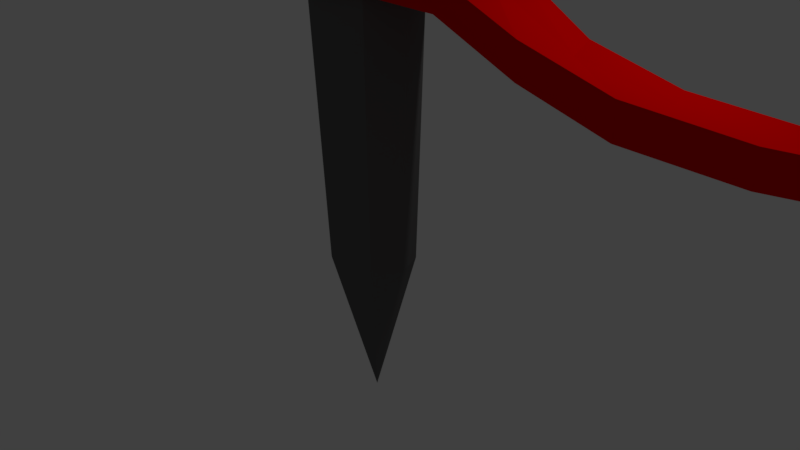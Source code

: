 # Source: Dog_Lead.blend  (saved by Blender 2.77.0; exported with 4.5.12 LTS)
import bpy
from mathutils import Matrix  # noqa: F401  (used for matrix-valued properties, if any)

bpy.ops.wm.read_factory_settings(use_empty=True)
scene = bpy.context.scene
scene.name = 'Scene'

# ---- collections
col_collection_1 = bpy.data.collections.new('Collection 1'); scene.collection.children.link(col_collection_1)

# ---- materials (node trees are filled in below, after node groups)
mat_material_001 = bpy.data.materials.new('Material.001')
mat_material_001.alpha_threshold = 0.0
mat_material_001.use_transparent_shadow = False
mat_material_001.diffuse_color = (0.8, 0.0, 0.0, 1.0)
mat_material_001.roughness = 0.5
mat_material_002 = bpy.data.materials.new('Material.002')
mat_material_002.alpha_threshold = 0.0
mat_material_002.use_transparent_shadow = False
mat_material_002.diffuse_color = (0.1193, 0.1193, 0.1193, 1.0)
mat_material_002.roughness = 0.5

# ---- material node trees

# ---- world
world_world = bpy.data.worlds.new('World'); scene.world = world_world
world_world.color = (0.05088, 0.05088, 0.05088)
world_world.use_sun_shadow = False
world_world.sun_shadow_jitter_overblur = 0.0
world_world.cycles.sampling_method = 'MANUAL'

# ---- cameras
cam_camera = bpy.data.cameras.new('Camera')
cam_camera.clip_end = 100.0
cam_camera.lens = 35.0
cam_camera.sensor_width = 32.0
cam_camera.sensor_height = 18.0
cam_camera.ortho_scale = 7.314
cam_camera.dof.focus_distance = 0.0
cam_camera.dof.aperture_fstop = 128.0

# ---- lights
light_lamp = bpy.data.lights.new('Lamp', 'POINT')
light_lamp.transmission_factor = 0.0
light_lamp.cutoff_distance = 30.0
light_lamp.energy = 100.0
light_lamp.shadow_buffer_clip_start = 1.001
light_lamp.shadow_soft_size = 0.1
light_lamp.shadow_maximum_resolution = 0.006
light_lamp.use_absolute_resolution = True

# ---- meshes
me_cylinder = bpy.data.meshes.new('Cylinder')
me_cylinder.from_pydata([(0.0, 7.451e-09, -2.032), (0.0, 0.5436, -0.04064), (-0.6612, 1.202e-08, 3.288), (0.3844, 0.3844, -0.0413), (-0.4676, -0.4676, 3.284), (0.5436, -2.036e-08, -0.04182), (0.0, -0.6612, 3.274), (0.3844, -0.3844, -0.0413), (0.4676, -0.4676, 3.266), (0.0, -0.5436, -0.03775), (0.6612, -2.477e-08, 3.256), (-0.3844, -0.3844, -0.03501), (0.4676, 0.4676, 3.258), (-0.5436, 9.883e-09, -0.03421), (0.0, 0.6612, 3.267), (-0.3844, 0.3844, -0.03721), (-0.4676, 0.4676, 3.278), (-0.6612, 1.202e-08, 4.462), (-0.4676, -0.4676, 4.458), (0.0, -0.6612, 4.449), (0.4676, -0.4676, 4.441), (0.6612, -2.477e-08, 4.437), (0.4676, 0.4676, 4.438), (0.0, 0.6612, 4.443), (-0.4676, 0.4676, 4.453), (-0.8534, 1.443e-08, 4.69), (-0.6035, -0.6035, 4.687), (0.0, -0.8534, 4.681), (0.6035, -0.6035, 4.674), (0.8534, -3.305e-08, 4.669), (0.6035, 0.6035, 4.671), (0.0, 0.8534, 4.675), (-0.6035, 0.6035, 4.682), (-1.228, 1.096e-08, 4.814), (-0.8681, -0.8681, 4.812), (0.0, -1.228, 4.806), (0.8681, -0.8681, 4.8), (1.228, -5.734e-08, 4.796), (0.8681, 0.8681, 4.797), (0.0, 1.228, 4.801), (-0.8681, 0.8681, 4.807), (-1.228, 1.096e-08, 5.164), (-0.8681, -0.8681, 5.163), (0.0, -1.228, 5.158), (0.8681, -0.8681, 5.153), (1.228, -5.734e-08, 5.149), (0.8681, 0.8681, 5.15), (0.0, 1.228, 5.154), (-0.8681, 0.8681, 5.159), (-0.4676, -0.4676, 3.478), (-0.4676, -0.4676, 3.868), (-0.6612, 1.202e-08, 3.873), (-0.6612, 1.202e-08, 3.483), (0.4676, 0.4676, 3.448), (0.4676, 0.4676, 3.838), (0.6612, -2.477e-08, 3.836), (0.6612, -2.477e-08, 3.446), (0.4676, -0.4676, 3.456), (0.4676, -0.4676, 3.846), (0.0, -0.6612, 3.857), (0.0, -0.6612, 3.467), (-0.4676, 0.4676, 3.862), (-0.4676, 0.4676, 3.472), (0.0, 0.6612, 3.85), (0.0, 0.6612, 3.46), (-0.553, -0.553, 3.479), (-0.553, -0.553, 3.869), (-0.7821, 1.286e-08, 3.874), (-0.7821, 1.286e-08, 3.484), (0.553, 0.553, 3.444), (0.553, 0.553, 3.834), (0.7821, -3.066e-08, 3.832), (0.7821, -3.066e-08, 3.442), (0.553, -0.553, 3.452), (0.553, -0.553, 3.842), (0.0, -0.7821, 3.858), (0.0, -0.7821, 3.468), (-0.553, 0.553, 3.863), (-0.553, 0.553, 3.473), (0.0, 0.7821, 3.851), (0.0, 0.7821, 3.461), (21.61, -6.355, 0.2541), (21.61, -6.355, 0.644), (20.5, -9.101, 0.644), (20.5, -9.101, 0.2541), (20.73, -5.684, 0.2541), (20.73, -5.684, 0.644), (1.591, -0.553, 3.42), (2.629, -0.553, 2.971), (3.666, -0.5142, 2.659), (4.697, -0.003623, 2.388), (5.76, 0.9778, 2.096), (6.919, 2.282, 1.79), (8.239, 3.763, 1.472), (9.764, 5.279, 1.144), (11.51, 6.566, 0.8211), (13.37, 7.301, 0.5244), (15.18, 7.536, 0.2541), (16.9, 7.329, 0.2541), (18.49, 6.725, 0.2541), (19.89, 5.772, 0.2541), (21.05, 4.536, 0.2541), (21.93, 3.105, 0.2541), (22.49, 1.582, 0.2541), (22.74, 0.06416, 0.2541), (22.71, -1.371, 0.2541), (22.42, -2.672, 0.2541), (21.95, -3.817, 0.2541), (21.36, -4.812, 0.2541), (21.36, -4.812, 0.644), (21.95, -3.817, 0.644), (22.42, -2.672, 0.644), (22.71, -1.371, 0.644), (22.74, 0.06416, 0.644), (22.49, 1.582, 0.644), (21.93, 3.105, 0.644), (21.05, 4.536, 0.644), (19.89, 5.772, 0.644), (18.49, 6.725, 0.644), (16.9, 7.329, 0.644), (15.18, 7.536, 0.644), (13.37, 7.301, 0.9145), (11.51, 6.566, 1.211), (9.764, 5.279, 1.534), (8.239, 3.763, 1.863), (6.919, 2.282, 2.181), (5.76, 0.9778, 2.487), (4.697, -0.003626, 2.78), (3.666, -0.5142, 3.053), (2.629, -0.553, 3.366), (1.591, -0.553, 3.81), (1.591, 0.553, 3.799), (2.629, 0.553, 3.165), (3.668, 0.5919, 2.877), (4.728, 1.102, 2.621), (5.85, 2.08, 2.343), (7.096, 3.374, 2.042), (8.524, 4.832, 1.729), (10.17, 6.299, 1.412), (12.05, 7.382, 1.109), (13.97, 7.94, 0.8989), (15.85, 8.032, 0.644), (17.65, 7.698, 0.644), (19.32, 6.969, 0.644), (20.8, 5.889, 0.644), (22.02, 4.527, 0.644), (22.94, 2.982, 0.644), (23.53, 1.362, 0.644), (23.79, -0.2418, 0.644), (23.73, -1.761, 0.644), (23.4, -3.188, 0.644), (22.88, -4.423, 0.644), (22.25, -5.468, 0.644), (22.25, -5.468, 0.2541), (22.88, -4.423, 0.2541), (23.4, -3.188, 0.2541), (23.73, -1.761, 0.2541), (23.79, -0.2418, 0.2541), (23.53, 1.362, 0.2541), (22.94, 2.982, 0.2541), (22.02, 4.527, 0.2541), (20.8, 5.889, 0.2541), (19.32, 6.969, 0.2541), (17.65, 7.698, 0.2541), (15.85, 8.032, 0.2541), (13.97, 7.94, 0.5089), (12.05, 7.382, 0.7192), (10.17, 6.299, 1.021), (8.524, 4.832, 1.338), (7.096, 3.374, 1.651), (5.85, 2.08, 1.952), (4.728, 1.102, 2.229), (3.668, 0.5919, 2.485), (2.629, 0.553, 2.771), (1.591, 0.553, 3.409), (21.67, -5.33, 0.644), (22.28, -4.329, 0.644), (22.78, -3.175, 0.644), (23.1, -1.865, 0.644), (23.17, -0.4186, 0.644), (22.95, 1.124, 0.644), (22.42, 2.695, 0.644), (21.56, 4.197, 0.644), (20.42, 5.523, 0.644), (19.02, 6.578, 0.644), (17.44, 7.291, 0.644), (15.71, 7.613, 0.644), (13.9, 7.507, 0.8338), (12.03, 6.925, 1.12), (10.22, 5.808, 1.433), (8.63, 4.337, 1.758), (7.248, 2.879, 2.073), (6.039, 1.58, 2.373), (4.943, 0.5879, 2.654), (3.896, 0.05192, 2.917), (2.858, -3.809e-08, 3.153), (1.82, -3.438e-08, 3.699), (21.67, -5.33, 0.2541), (22.28, -4.329, 0.2541), (22.78, -3.175, 0.2541), (23.1, -1.865, 0.2541), (23.17, -0.4186, 0.2541), (22.95, 1.124, 0.2541), (22.42, 2.695, 0.2541), (21.56, 4.197, 0.2541), (20.42, 5.523, 0.2541), (19.02, 6.578, 0.2541), (17.44, 7.291, 0.2541), (15.71, 7.613, 0.2541), (13.9, 7.507, 0.4439), (12.03, 6.925, 0.7302), (10.22, 5.808, 1.043), (8.63, 4.337, 1.368), (7.248, 2.879, 1.682), (6.039, 1.58, 1.982), (4.943, 0.5879, 2.262), (3.896, 0.05192, 2.524), (2.858, -3.809e-08, 2.759), (1.82, -3.438e-08, 3.286), (20.95, -6.059, 0.644), (21.19, -6.244, 0.644), (21.13, -6.069, 0.644), (21.19, -6.244, 0.2541), (20.95, -6.059, 0.2541), (21.13, -6.069, 0.2541), (18.63, -7.261, 0.2541), (18.63, -7.261, 0.644), (19.06, -7.276, 0.644), (19.06, -7.276, 0.2541), (20.37, -8.69, 0.2541), (20.37, -8.69, 0.644), (19.37, -6.048, 0.644), (19.64, -6.39, 0.644), (19.37, -6.048, 0.2541), (19.64, -6.39, 0.2541), (21.08, -7.734, 0.644), (21.47, -7.919, 0.644), (21.08, -7.734, 0.2541), (21.47, -7.919, 0.2541), (18.99, -8.949, 0.2541), (19.25, -8.611, 0.2541), (19.25, -8.611, 0.644), (18.99, -8.949, 0.644)], [], [(0, 1, 3), (0, 3, 5), (0, 5, 7), (0, 7, 9), (0, 9, 11), (0, 11, 13), (9, 7, 8, 6), (0, 13, 15), (0, 15, 1), (3, 1, 14, 12), (1, 15, 16, 14), (11, 9, 6, 4), (5, 3, 12, 10), (15, 13, 2, 16), (51, 50, 18, 17), (7, 5, 10, 8), (13, 11, 4, 2), (18, 19, 27, 26), (55, 54, 22, 21), (59, 58, 20, 19), (61, 51, 17, 24), (63, 61, 24, 23), (54, 63, 23, 22), (58, 55, 21, 20), (50, 59, 19, 18), (30, 31, 39, 38), (21, 22, 30, 29), (19, 20, 28, 27), (17, 18, 26, 25), (22, 23, 31, 30), (23, 24, 32, 31), (20, 21, 29, 28), (24, 17, 25, 32), (40, 33, 41, 48), (28, 29, 37, 36), (31, 32, 40, 39), (25, 26, 34, 33), (29, 30, 38, 37), (27, 28, 36, 35), (32, 25, 33, 40), (26, 27, 35, 34), (46, 47, 48, 41, 42, 43, 44, 45), (34, 35, 43, 42), (38, 39, 47, 46), (36, 37, 45, 44), (39, 40, 48, 47), (33, 34, 42, 41), (37, 38, 46, 45), (35, 36, 44, 43), (4, 6, 60, 49), (61, 63, 79, 77), (8, 10, 56, 57), (52, 49, 65, 68), (12, 14, 64, 53), (64, 62, 78, 80), (14, 16, 62, 64), (54, 55, 71, 70), (16, 2, 52, 62), (63, 54, 70, 79), (6, 8, 57, 60), (56, 53, 69, 72), (10, 12, 53, 56), (53, 64, 80, 69), (2, 4, 49, 52), (58, 59, 75, 74), (65, 76, 75, 66), (153, 152, 82, 81), (69, 80, 79, 70), (80, 78, 77, 79), (78, 68, 67, 77), (76, 73, 74, 75), (109, 108, 85, 86), (68, 65, 66, 67), (49, 60, 76, 65), (50, 51, 67, 66), (62, 52, 68, 78), (59, 50, 66, 75), (51, 61, 77, 67), (57, 56, 72, 73), (60, 57, 73, 76), (55, 58, 74, 71), (152, 175, 221, 220, 82), (236, 235, 230, 83), (108, 197, 224, 223, 85), (228, 227, 241, 240), (175, 109, 86, 219, 221), (197, 153, 81, 222, 224), (73, 72, 218, 87), (87, 218, 217, 88), (88, 217, 216, 89), (89, 216, 215, 90), (90, 215, 214, 91), (91, 214, 213, 92), (92, 213, 212, 93), (93, 212, 211, 94), (94, 211, 210, 95), (95, 210, 209, 96), (96, 209, 208, 97), (97, 208, 207, 98), (98, 207, 206, 99), (99, 206, 205, 100), (100, 205, 204, 101), (101, 204, 203, 102), (102, 203, 202, 103), (103, 202, 201, 104), (104, 201, 200, 105), (105, 200, 199, 106), (106, 199, 198, 107), (107, 198, 197, 108), (70, 71, 196, 131), (131, 196, 195, 132), (132, 195, 194, 133), (133, 194, 193, 134), (134, 193, 192, 135), (135, 192, 191, 136), (136, 191, 190, 137), (137, 190, 189, 138), (138, 189, 188, 139), (139, 188, 187, 140), (140, 187, 186, 141), (141, 186, 185, 142), (142, 185, 184, 143), (143, 184, 183, 144), (144, 183, 182, 145), (145, 182, 181, 146), (146, 181, 180, 147), (147, 180, 179, 148), (148, 179, 178, 149), (149, 178, 177, 150), (150, 177, 176, 151), (151, 176, 175, 152), (72, 69, 174, 218), (218, 174, 173, 217), (217, 173, 172, 216), (216, 172, 171, 215), (215, 171, 170, 214), (214, 170, 169, 213), (213, 169, 168, 212), (212, 168, 167, 211), (211, 167, 166, 210), (210, 166, 165, 209), (209, 165, 164, 208), (208, 164, 163, 207), (207, 163, 162, 206), (206, 162, 161, 205), (205, 161, 160, 204), (204, 160, 159, 203), (203, 159, 158, 202), (202, 158, 157, 201), (201, 157, 156, 200), (200, 156, 155, 199), (199, 155, 154, 198), (198, 154, 153, 197), (71, 74, 130, 196), (196, 130, 129, 195), (195, 129, 128, 194), (194, 128, 127, 193), (193, 127, 126, 192), (192, 126, 125, 191), (191, 125, 124, 190), (190, 124, 123, 189), (189, 123, 122, 188), (188, 122, 121, 187), (187, 121, 120, 186), (186, 120, 119, 185), (185, 119, 118, 184), (184, 118, 117, 183), (183, 117, 116, 182), (182, 116, 115, 181), (181, 115, 114, 180), (180, 114, 113, 179), (179, 113, 112, 178), (178, 112, 111, 177), (177, 111, 110, 176), (176, 110, 109, 175), (74, 73, 87, 130), (130, 87, 88, 129), (129, 88, 89, 128), (128, 89, 90, 127), (127, 90, 91, 126), (126, 91, 92, 125), (125, 92, 93, 124), (124, 93, 94, 123), (123, 94, 95, 122), (122, 95, 96, 121), (121, 96, 97, 120), (120, 97, 98, 119), (119, 98, 99, 118), (118, 99, 100, 117), (117, 100, 101, 116), (116, 101, 102, 115), (115, 102, 103, 114), (114, 103, 104, 113), (113, 104, 105, 112), (112, 105, 106, 111), (111, 106, 107, 110), (110, 107, 108, 109), (69, 70, 131, 174), (174, 131, 132, 173), (173, 132, 133, 172), (172, 133, 134, 171), (171, 134, 135, 170), (170, 135, 136, 169), (169, 136, 137, 168), (168, 137, 138, 167), (167, 138, 139, 166), (166, 139, 140, 165), (165, 140, 141, 164), (164, 141, 142, 163), (163, 142, 143, 162), (162, 143, 144, 161), (161, 144, 145, 160), (160, 145, 146, 159), (159, 146, 147, 158), (158, 147, 148, 157), (157, 148, 149, 156), (156, 149, 150, 155), (155, 150, 151, 154), (154, 151, 152, 153), (219, 220, 221), (222, 223, 224), (219, 223, 222, 220), (232, 231, 226, 227), (226, 225, 239, 242), (235, 237, 229, 230), (231, 233, 225, 226), (233, 234, 228, 225), (238, 236, 83, 84), (237, 238, 84, 229), (234, 232, 227, 228), (223, 219, 232, 234), (85, 223, 234, 233), (86, 85, 233, 231), (219, 86, 231, 232), (222, 81, 238, 237), (81, 82, 236, 238), (220, 222, 237, 235), (82, 220, 235, 236), (84, 83, 242, 239), (230, 229, 240, 241), (225, 228, 240, 239), (229, 84, 239, 240), (227, 226, 242, 241), (83, 230, 241, 242)])
me_cylinder.polygons.foreach_set('material_index', [1, 1, 1, 1, 1, 1, 1, 1, 1, 1, 1, 1, 1, 1, 1, 1, 1, 1, 1, 1, 1, 1, 1, 1, 1, 1, 1, 1, 1, 1, 1, 1, 1, 1, 1, 1, 1, 1, 1, 1, 1, 1, 1, 1, 1, 1, 1, 1, 1, 1, 0, 1, 0, 1, 0, 1, 0, 1, 0, 1, 0, 1, 0, 1, 0, 0, 0, 0, 0, 0, 0, 0, 0, 0, 0, 0, 0, 0, 0, 0, 0, 0, 0, 0, 0, 0, 0, 0, 0, 0, 0, 0, 0, 0, 0, 0, 0, 0, 0, 0, 0, 0, 0, 0, 0, 0, 0, 0, 0, 0, 0, 0, 0, 0, 0, 0, 0, 0, 0, 0, 0, 0, 0, 0, 0, 0, 0, 0, 0, 0, 0, 0, 0, 0, 0, 0, 0, 0, 0, 0, 0, 0, 0, 0, 0, 0, 0, 0, 0, 0, 0, 0, 0, 0, 0, 0, 0, 0, 0, 0, 0, 0, 0, 0, 0, 0, 0, 0, 0, 0, 0, 0, 0, 0, 0, 0, 0, 0, 0, 0, 0, 0, 0, 0, 0, 0, 0, 0, 0, 0, 0, 0, 0, 0, 0, 0, 0, 0, 0, 0, 0, 0, 0, 0, 0, 0, 0, 0, 0, 0, 0, 0, 0, 0, 0, 0, 0, 0, 0, 0, 0, 0, 0, 0, 0, 0, 0, 0, 0, 0, 0, 0, 0, 0, 0, 0, 0, 0, 0, 0, 0, 0, 0, 0])
me_cylinder.materials.append(mat_material_001)
me_cylinder.materials.append(mat_material_002)
me_cylinder.use_remesh_preserve_volume = False
me_cylinder.use_remesh_preserve_attributes = False
me_cylinder.use_mirror_vertex_groups = False
me_cylinder.update()

# ---- objects
ob_cylinder = bpy.data.objects.new('Cylinder', me_cylinder)
ob_lamp = bpy.data.objects.new('Lamp', light_lamp)
ob_camera = bpy.data.objects.new('Camera', cam_camera)

# ---- transforms, parenting, visibility, modifiers, constraints
ob_cylinder.location = (0.0, 0.0, 0.0)
ob_cylinder.lineart.crease_threshold = 0.0
ob_lamp.location = (4.076, 1.005, 5.904)
ob_lamp.rotation_euler = (0.6503, 0.05522, 1.866)
ob_lamp.lock_rotations_4d = False
ob_lamp.empty_display_type = 'ARROWS'
ob_lamp.color = (0.0, 0.0, 0.0, 0.0)
ob_lamp.lineart.crease_threshold = 0.0
ob_camera.location = (7.481, -6.508, 5.344)
ob_camera.rotation_euler = (1.109, 0.01082, 0.8149)
ob_camera.lock_rotations_4d = False
ob_camera.empty_display_type = 'ARROWS'
ob_camera.color = (0.0, 0.0, 0.0, 0.0)
ob_camera.display_type = 'WIRE'
ob_camera.lineart.crease_threshold = 0.0

# ---- collection membership
col_collection_1.objects.link(ob_cylinder)
col_collection_1.objects.link(ob_lamp)
col_collection_1.objects.link(ob_camera)

# ---- scene / render settings (as saved in the file)
scene.camera = ob_camera
scene.frame_start = 1; scene.frame_end = 250; scene.frame_set(1)
scene.render.engine = 'BLENDER_EEVEE_NEXT'
scene.render.resolution_percentage = 50
scene.render.dither_intensity = 0.0
scene.cycles.use_denoising = False
scene.cycles.samples = 128
scene.cycles.sampling_pattern = 'TABULATED_SOBOL'
scene.cycles.light_sampling_threshold = 0.0
scene.cycles.use_adaptive_sampling = False
scene.cycles.use_light_tree = False
scene.cycles.blur_glossy = 0.0
scene.cycles.sample_clamp_indirect = 0.0
scene.view_settings.view_transform = 'Standard'
bpy.context.view_layer.update()
